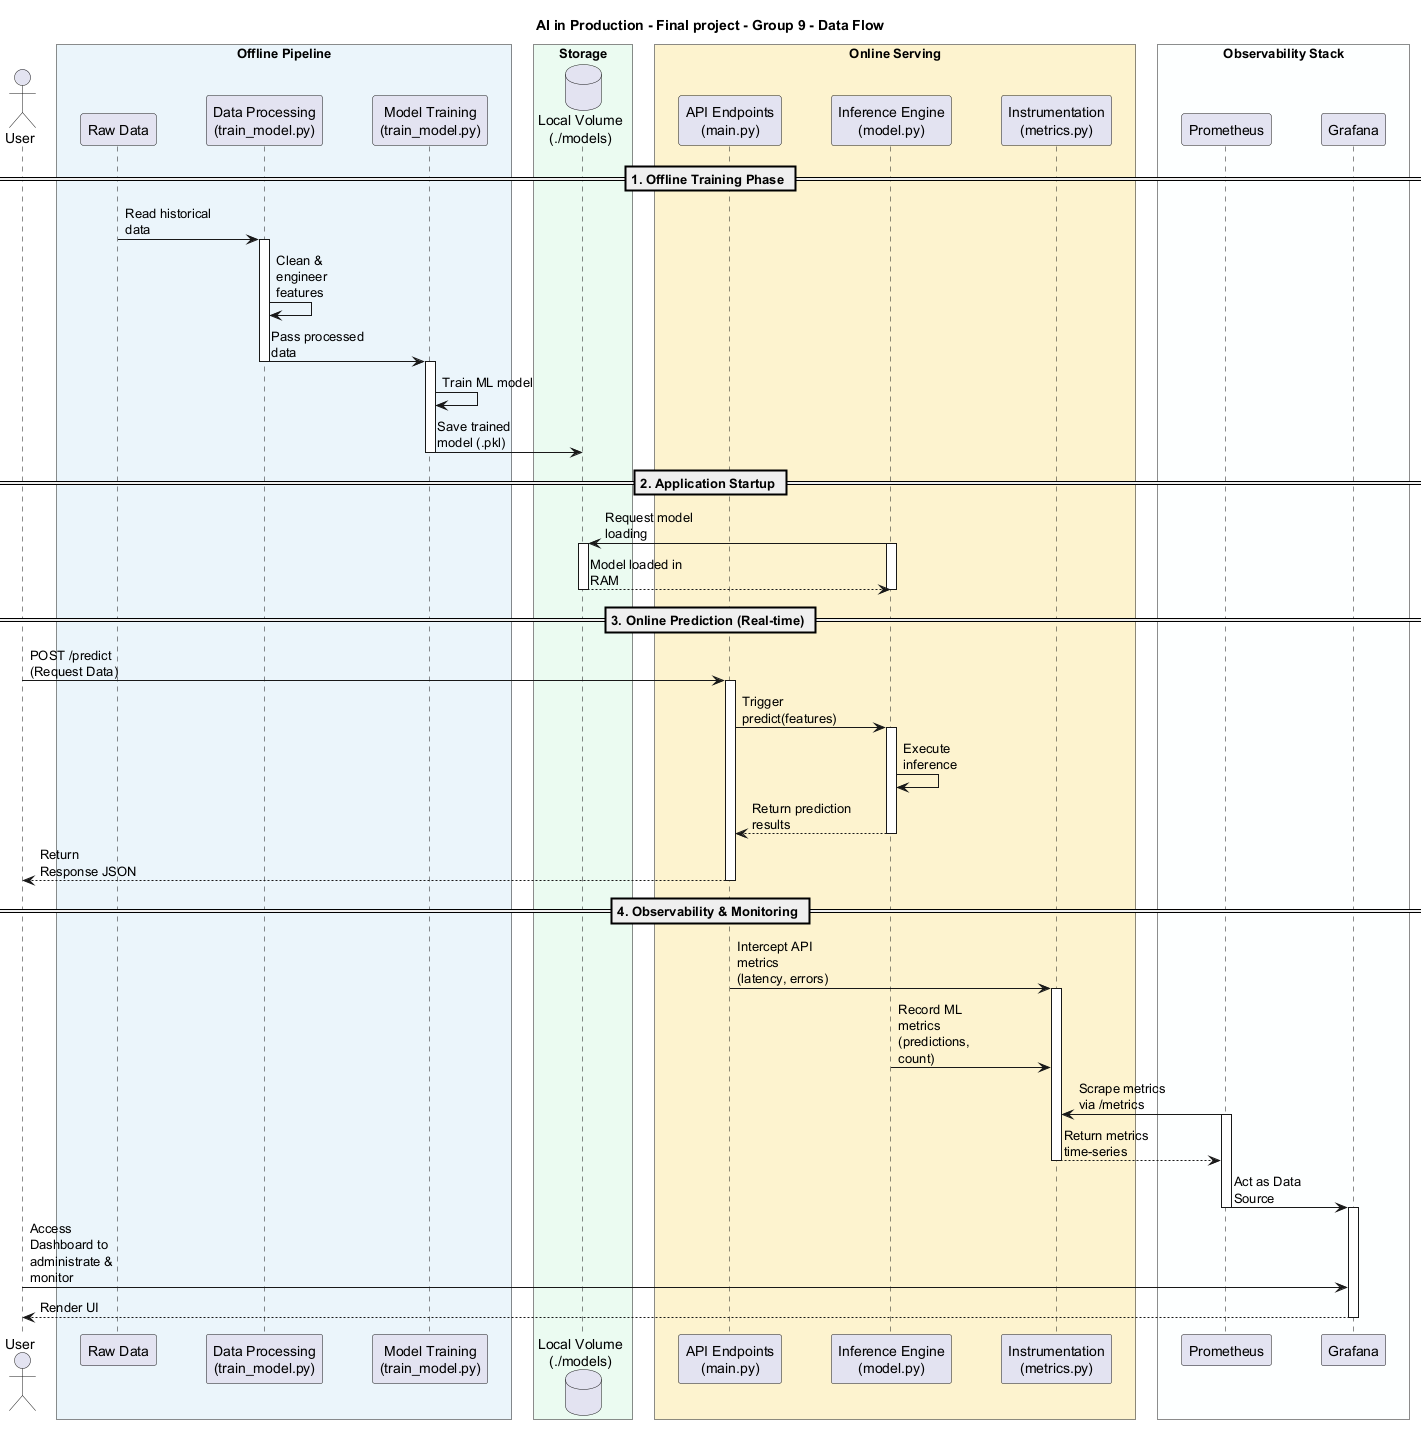

The diagram above was rendered by PlantUML. Its source (embedded in the PNG):
@startuml
skinparam maxMessageSize 100
skinparam ParticipantPadding 20
skinparam BoxPadding 10

title AI in Production - Final project - Group 9 - Data Flow

actor "User" as user

box "Offline Pipeline" #EBF5FB
participant "Raw Data" as raw_data
participant "Data Processing\n(train_model.py)" as data_proc
participant "Model Training\n(train_model.py)" as training
end box

box "Storage" #EAFAF1
database "Local Volume\n(./models)" as storage
end box

box "Online Serving" #FCF3CF
participant "API Endpoints\n(main.py)" as api
participant "Inference Engine\n(model.py)" as engine
participant "Instrumentation\n(metrics.py)" as instr
end box

box "Observability Stack" #FDFEFE
participant "Prometheus" as prometheus
participant "Grafana" as grafana
end box

== 1. Offline Training Phase ==
raw_data -> data_proc: Read historical data
activate data_proc
data_proc -> data_proc: Clean & engineer features
data_proc -> training: Pass processed data
deactivate data_proc
activate training
training -> training: Train ML model
training -> storage: Save trained model (.pkl)
deactivate training


== 2. Application Startup ==
engine -> storage: Request model loading
activate storage
activate engine
storage --> engine: Model loaded in RAM
deactivate engine
deactivate storage

== 3. Online Prediction (Real-time) ==
user -> api: POST /predict\n(Request Data)
activate api
api -> engine: Trigger predict(features)
activate engine
engine -> engine: Execute inference
engine --> api: Return prediction results
deactivate engine
api --> user: Return Response JSON
deactivate api

== 4. Observability & Monitoring ==
api -> instr: Intercept API metrics\n(latency, errors)
activate instr
engine -> instr: Record ML metrics\n(predictions, count)
prometheus -> instr: Scrape metrics via /metrics
activate prometheus
instr --> prometheus: Return metrics time-series
deactivate instr
prometheus -> grafana: Act as Data Source
deactivate prometheus
activate grafana
user -> grafana: Access Dashboard to\nadministrate & monitor

grafana --> user: Render UI
deactivate grafana

@enduml